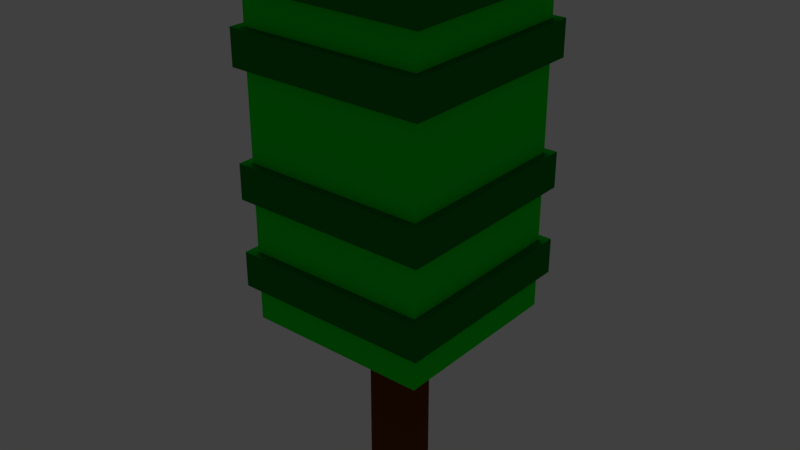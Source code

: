 # Source: Arvore1.blend  (saved by Blender 2.79.0; exported with 4.5.12 LTS)
import bpy
from mathutils import Matrix  # noqa: F401  (used for matrix-valued properties, if any)

bpy.ops.wm.read_factory_settings(use_empty=True)
scene = bpy.context.scene
scene.name = 'Scene'

# ---- collections
col_collection_1 = bpy.data.collections.new('Collection 1'); scene.collection.children.link(col_collection_1)

# ---- materials (node trees are filled in below, after node groups)
mat_material_002 = bpy.data.materials.new('Material.002')
mat_material_002.alpha_threshold = 0.0
mat_material_002.roughness = 0.5
mat_material_003 = bpy.data.materials.new('Material.003')
mat_material_003.alpha_threshold = 0.0
mat_material_003.roughness = 0.5
mat_material_004 = bpy.data.materials.new('Material.004')
mat_material_004.alpha_threshold = 0.0
mat_material_004.roughness = 0.5

# ---- material node trees
mat_material_002.use_nodes = True; mat_material_002.node_tree.nodes.clear()
_N = mat_material_002.node_tree.nodes; _L = mat_material_002.node_tree.links
n0 = _N.new('ShaderNodeOutputMaterial'); n0.name = 'Material Output'; n0.location = (300, 300)
n1 = _N.new('ShaderNodeBsdfDiffuse'); n1.name = 'Diffuse BSDF'; n1.location = (11, 300)
n1.width = 149
n1.inputs[0].default_value = (0.0, 0.2145, 0.009745, 1.0)
_L.new(n1.outputs[0], n0.inputs[0])
n0.is_active_output = True
mat_material_003.use_nodes = True; mat_material_003.node_tree.nodes.clear()
_N = mat_material_003.node_tree.nodes; _L = mat_material_003.node_tree.links
n0 = _N.new('ShaderNodeOutputMaterial'); n0.name = 'Material Output'; n0.location = (300, 300)
n1 = _N.new('ShaderNodeBsdfDiffuse'); n1.name = 'Diffuse BSDF'; n1.location = (10, 300)
n1.inputs[0].default_value = (0.0, 0.7802, 0.01097, 1.0)
_L.new(n1.outputs[0], n0.inputs[0])
n0.is_active_output = True
mat_material_004.use_nodes = True; mat_material_004.node_tree.nodes.clear()
_N = mat_material_004.node_tree.nodes; _L = mat_material_004.node_tree.links
n0 = _N.new('ShaderNodeOutputMaterial'); n0.name = 'Material Output'; n0.location = (300, 300)
n1 = _N.new('ShaderNodeBsdfDiffuse'); n1.name = 'Diffuse BSDF'; n1.location = (10, 300)
n1.inputs[0].default_value = (0.1394, 0.03606, 0.0, 1.0)
_L.new(n1.outputs[0], n0.inputs[0])
n0.is_active_output = True

# ---- world
world_world = bpy.data.worlds.new('World'); scene.world = world_world
world_world.color = (0.05088, 0.05088, 0.05088)
world_world.use_sun_shadow = False
world_world.sun_shadow_jitter_overblur = 0.0
world_world.cycles.sampling_method = 'MANUAL'

# ---- lights
light_area = bpy.data.lights.new('Area', 'AREA')
light_area.transmission_factor = 0.0
light_area.energy = 78.54
light_area.shadow_buffer_clip_start = 0.5
light_area.shadow_soft_size = 0.1
light_area.shadow_maximum_resolution = 0.006
light_area.use_absolute_resolution = True
light_area.size = 0.1
light_area.size_y = 0.1

# ---- meshes
me_cube_002 = bpy.data.meshes.new('Cube.002')
me_cube_002.from_pydata([(1.058, -1.058, 1.377), (1.058, -1.058, 1.565), (1.058, -1.058, 1.754), (1.058, -1.058, 2.319), (1.058, -1.058, 2.507), (1.058, -1.058, 2.696), (1.058, -1.058, 3.638), (1.058, -1.058, 3.826), (1.058, -1.058, 4.014), (1.058, -1.058, 4.391), (1.058, -1.058, 4.58), (1.058, -1.058, 4.768), (-1.058, -1.058, 4.768), (-1.058, -1.058, 4.58), (-1.058, -1.058, 4.391), (-1.058, -1.058, 4.014), (-1.058, -1.058, 3.826), (-1.058, -1.058, 3.638), (-1.058, -1.058, 2.696), (-1.058, -1.058, 2.507), (-1.058, -1.058, 2.319), (-1.058, -1.058, 1.754), (-1.058, -1.058, 1.565), (-1.058, -1.058, 1.377), (1.058, 1.058, 1.377), (1.058, 1.058, 1.565), (1.058, 1.058, 1.754), (1.058, 1.058, 2.319), (1.058, 1.058, 2.507), (1.058, 1.058, 2.696), (1.058, 1.058, 3.638), (1.058, 1.058, 3.826), (1.058, 1.058, 4.014), (1.058, 1.058, 4.391), (1.058, 1.058, 4.58), (1.058, 1.058, 4.768), (-1.058, 1.058, 4.768), (-1.058, 1.058, 4.58), (-1.058, 1.058, 4.391), (-1.058, 1.058, 4.014), (-1.058, 1.058, 3.826), (-1.058, 1.058, 3.638), (-1.058, 1.058, 2.696), (-1.058, 1.058, 2.507), (-1.058, 1.058, 2.319), (-1.058, 1.058, 1.754), (-1.058, 1.058, 1.565), (-1.058, 1.058, 1.377)], [], [(24, 47, 46, 25), (25, 46, 45, 26), (27, 44, 43, 28), (28, 43, 42, 29), (30, 41, 40, 31), (31, 40, 39, 32), (33, 38, 37, 34), (34, 37, 36, 35), (47, 23, 22, 46), (46, 22, 21, 45), (44, 20, 19, 43), (43, 19, 18, 42), (41, 17, 16, 40), (40, 16, 15, 39), (38, 14, 13, 37), (37, 13, 12, 36), (0, 24, 25, 1), (1, 25, 26, 2), (3, 27, 28, 4), (4, 28, 29, 5), (6, 30, 31, 7), (7, 31, 32, 8), (9, 33, 34, 10), (10, 34, 35, 11), (23, 0, 1, 22), (22, 1, 2, 21), (20, 3, 4, 19), (19, 4, 5, 18), (17, 6, 7, 16), (16, 7, 8, 15), (14, 9, 10, 13), (13, 10, 11, 12), (47, 24, 0, 23), (45, 21, 2, 26), (44, 27, 3, 20), (42, 18, 5, 29), (41, 30, 6, 17), (39, 15, 8, 32), (38, 33, 9, 14), (36, 12, 11, 35)])
me_cube_002.materials.append(mat_material_002)
me_cube_002.use_remesh_preserve_volume = False
me_cube_002.use_remesh_preserve_attributes = False
me_cube_002.use_mirror_vertex_groups = False
me_cube_002.update()
me_cube_001 = bpy.data.meshes.new('Cube.001')
me_cube_001.from_pydata([(1.0, 1.0, 1.0), (1.0, -1.0, 1.0), (-1.0, -1.0, 1.0), (-1.0, 1.0, 1.0), (1.0, 1.0, 4.956), (1.0, -1.0, 4.956), (-1.0, 1.0, 4.956), (-1.0, -1.0, 4.956), (1.0, -1.0, 1.188), (1.0, -1.0, 1.377), (1.0, -1.0, 1.754), (1.0, -1.0, 1.942), (1.0, -1.0, 2.13), (1.0, -1.0, 2.319), (1.0, -1.0, 2.696), (1.0, -1.0, 2.884), (1.0, -1.0, 3.072), (1.0, -1.0, 3.261), (1.0, -1.0, 3.449), (1.0, -1.0, 3.638), (1.0, -1.0, 4.014), (1.0, -1.0, 4.203), (1.0, -1.0, 4.391), (1.0, -1.0, 4.768), (-1.0, -1.0, 4.768), (-1.0, -1.0, 4.391), (-1.0, -1.0, 4.203), (-1.0, -1.0, 4.014), (-1.0, -1.0, 3.638), (-1.0, -1.0, 3.449), (-1.0, -1.0, 3.261), (-1.0, -1.0, 3.072), (-1.0, -1.0, 2.884), (-1.0, -1.0, 2.696), (-1.0, -1.0, 2.319), (-1.0, -1.0, 2.13), (-1.0, -1.0, 1.942), (-1.0, -1.0, 1.754), (-1.0, -1.0, 1.377), (-1.0, -1.0, 1.188), (1.0, 1.0, 1.188), (1.0, 1.0, 1.377), (1.0, 1.0, 1.754), (1.0, 1.0, 1.942), (1.0, 1.0, 2.13), (1.0, 1.0, 2.319), (1.0, 1.0, 2.696), (1.0, 1.0, 2.884), (1.0, 1.0, 3.072), (1.0, 1.0, 3.261), (1.0, 1.0, 3.449), (1.0, 1.0, 3.638), (1.0, 1.0, 4.014), (1.0, 1.0, 4.203), (1.0, 1.0, 4.391), (1.0, 1.0, 4.768), (-1.0, 1.0, 4.768), (-1.0, 1.0, 4.391), (-1.0, 1.0, 4.203), (-1.0, 1.0, 4.014), (-1.0, 1.0, 3.638), (-1.0, 1.0, 3.449), (-1.0, 1.0, 3.261), (-1.0, 1.0, 3.072), (-1.0, 1.0, 2.884), (-1.0, 1.0, 2.696), (-1.0, 1.0, 2.319), (-1.0, 1.0, 2.13), (-1.0, 1.0, 1.942), (-1.0, 1.0, 1.754), (-1.0, 1.0, 1.377), (-1.0, 1.0, 1.188)], [], [(24, 23, 5, 7), (4, 6, 7, 5), (23, 55, 4, 5), (56, 24, 7, 6), (55, 56, 6, 4), (0, 1, 2, 3), (0, 3, 71, 40), (40, 71, 70, 41), (42, 69, 68, 43), (43, 68, 67, 44), (44, 67, 66, 45), (46, 65, 64, 47), (47, 64, 63, 48), (48, 63, 62, 49), (49, 62, 61, 50), (50, 61, 60, 51), (52, 59, 58, 53), (53, 58, 57, 54), (3, 2, 39, 71), (71, 39, 38, 70), (69, 37, 36, 68), (68, 36, 35, 67), (67, 35, 34, 66), (65, 33, 32, 64), (64, 32, 31, 63), (63, 31, 30, 62), (62, 30, 29, 61), (61, 29, 28, 60), (59, 27, 26, 58), (58, 26, 25, 57), (1, 0, 40, 8), (8, 40, 41, 9), (10, 42, 43, 11), (11, 43, 44, 12), (12, 44, 45, 13), (14, 46, 47, 15), (15, 47, 48, 16), (16, 48, 49, 17), (17, 49, 50, 18), (18, 50, 51, 19), (20, 52, 53, 21), (21, 53, 54, 22), (2, 1, 8, 39), (39, 8, 9, 38), (37, 10, 11, 36), (36, 11, 12, 35), (35, 12, 13, 34), (33, 14, 15, 32), (32, 15, 16, 31), (31, 16, 17, 30), (30, 17, 18, 29), (29, 18, 19, 28), (27, 20, 21, 26), (26, 21, 22, 25)])
me_cube_001.materials.append(mat_material_003)
me_cube_001.use_remesh_preserve_volume = False
me_cube_001.use_remesh_preserve_attributes = False
me_cube_001.use_mirror_vertex_groups = False
me_cube_001.update()
me_cube = bpy.data.meshes.new('Cube')
me_cube.from_pydata([(1.0, 1.0, -1.0), (1.0, -1.0, -1.0), (-1.0, -1.0, -1.0), (-1.0, 1.0, -1.0), (1.0, 1.0, 1.0), (1.0, -1.0, 1.0), (-1.0, -1.0, 1.0), (-1.0, 1.0, 1.0)], [], [(0, 1, 2, 3), (0, 4, 5, 1), (1, 5, 6, 2), (2, 6, 7, 3), (4, 0, 3, 7)])
me_cube.materials.append(mat_material_004)
me_cube.use_remesh_preserve_volume = False
me_cube.use_remesh_preserve_attributes = False
me_cube.use_mirror_vertex_groups = False
me_cube.update()

# ---- objects
ob_area = bpy.data.objects.new('Area', light_area)
ob_cube_002 = bpy.data.objects.new('Cube.002', me_cube_002)
ob_cube_001 = bpy.data.objects.new('Cube.001', me_cube_001)
ob_cube = bpy.data.objects.new('Cube', me_cube)

# ---- transforms, parenting, visibility, modifiers, constraints
ob_area.location = (-2.663, 2.72, 4.093)
ob_area.rotation_euler = (0.4758, -1.209, -1.214)
ob_area.scale = (54.54, 54.54, 54.54)
ob_area.lineart.crease_threshold = 0.0
ob_cube_002.location = (0.0, 0.0, 0.4714)
ob_cube_002.scale = (0.9336, 0.9336, 0.9258)
ob_cube_002.lock_rotations_4d = False
ob_cube_002.empty_display_type = 'ARROWS'
ob_cube_002.lineart.crease_threshold = 0.0
ob_cube_001.location = (0.0, 0.0, 0.4714)
ob_cube_001.scale = (0.9064, 0.9064, 0.9258)
ob_cube_001.lock_rotations_4d = False
ob_cube_001.empty_display_type = 'ARROWS'
ob_cube_001.lineart.crease_threshold = 0.0
ob_cube.location = (0.0, 0.0, 0.4714)
ob_cube.scale = (0.2014, 0.2014, 0.9258)
ob_cube.lock_rotations_4d = False
ob_cube.empty_display_type = 'ARROWS'
ob_cube.lineart.crease_threshold = 0.0

# ---- collection membership
col_collection_1.objects.link(ob_area)
col_collection_1.objects.link(ob_cube_002)
col_collection_1.objects.link(ob_cube_001)
col_collection_1.objects.link(ob_cube)

# ---- scene / render settings (as saved in the file)
scene.frame_start = 1; scene.frame_end = 250; scene.frame_set(1)
scene.render.engine = 'CYCLES'
scene.render.resolution_percentage = 50
scene.render.dither_intensity = 0.0
scene.cycles.use_denoising = False
scene.cycles.samples = 128
scene.cycles.sampling_pattern = 'TABULATED_SOBOL'
scene.cycles.use_adaptive_sampling = False
scene.cycles.use_light_tree = False
scene.cycles.blur_glossy = 0.0
scene.cycles.sample_clamp_indirect = 0.0
scene.view_settings.view_transform = 'Standard'
bpy.context.view_layer.update()

# ---- added for rendering (the .blend has no active camera): camera
cam_auto = bpy.data.cameras.new('AutoCamera')
cam_auto.lens = 50.0
cam_auto.sensor_width = 36.0
cam_auto.clip_end = 1000.0
ob_auto_camera = bpy.data.objects.new('AutoCamera', cam_auto)
scene.collection.objects.link(ob_auto_camera)
ob_auto_camera.location = (5.71936, -6.86323, 6.87834)
ob_auto_camera.rotation_euler = (1.09748, -7.21219e-08, 0.694738)
scene.camera = ob_auto_camera
bpy.context.view_layer.update()
